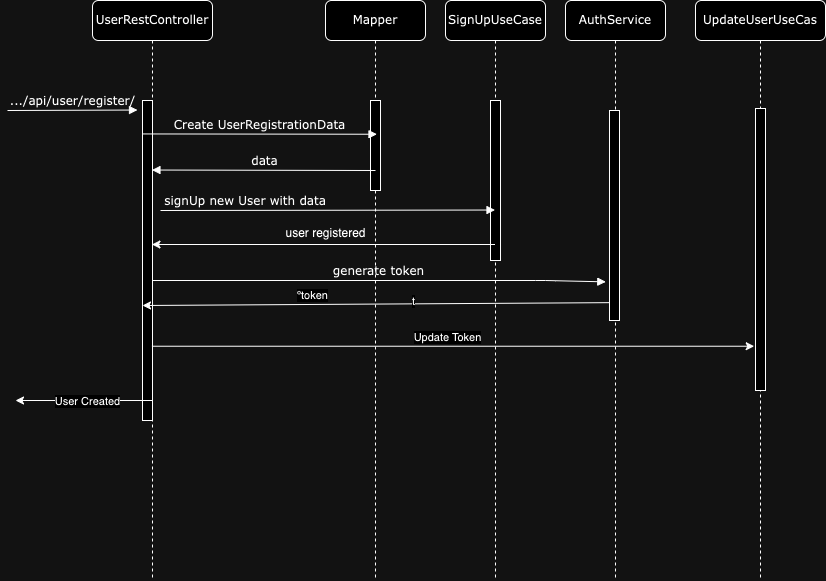

The diagram above was exported from draw.io. Its source (the exported page's mxGraphModel, read from the mxfile embedded in the PNG):
<mxGraphModel dx="2104" dy="641" grid="1" gridSize="10" guides="1" tooltips="1" connect="1" arrows="1" fold="1" page="1" pageScale="1" pageWidth="1100" pageHeight="850" background="none" math="0" shadow="0">
  <root>
    <mxCell id="0" />
    <mxCell id="1" parent="0" />
    <mxCell id="7baba1c4bc27f4b0-2" value="Mapper" style="shape=umlLifeline;perimeter=lifelinePerimeter;whiteSpace=wrap;html=1;container=1;collapsible=0;recursiveResize=0;outlineConnect=0;rounded=1;shadow=0;comic=0;labelBackgroundColor=none;strokeWidth=1;fontFamily=Verdana;fontSize=12;align=center;" parent="1" vertex="1">
      <mxGeometry x="310" y="80" width="100" height="580" as="geometry" />
    </mxCell>
    <mxCell id="7baba1c4bc27f4b0-10" value="" style="html=1;points=[];perimeter=orthogonalPerimeter;rounded=0;shadow=0;comic=0;labelBackgroundColor=none;strokeWidth=1;fontFamily=Verdana;fontSize=12;align=center;" parent="7baba1c4bc27f4b0-2" vertex="1">
      <mxGeometry x="45" y="100" width="10" height="90" as="geometry" />
    </mxCell>
    <mxCell id="7baba1c4bc27f4b0-3" value="SignUpUseCase" style="shape=umlLifeline;perimeter=lifelinePerimeter;whiteSpace=wrap;html=1;container=1;collapsible=0;recursiveResize=0;outlineConnect=0;rounded=1;shadow=0;comic=0;labelBackgroundColor=none;strokeWidth=1;fontFamily=Verdana;fontSize=12;align=center;" parent="1" vertex="1">
      <mxGeometry x="430" y="80" width="100" height="580" as="geometry" />
    </mxCell>
    <mxCell id="7baba1c4bc27f4b0-13" value="" style="html=1;points=[];perimeter=orthogonalPerimeter;rounded=0;shadow=0;comic=0;labelBackgroundColor=none;strokeWidth=1;fontFamily=Verdana;fontSize=12;align=center;" parent="7baba1c4bc27f4b0-3" vertex="1">
      <mxGeometry x="45" y="100" width="10" height="160" as="geometry" />
    </mxCell>
    <mxCell id="7baba1c4bc27f4b0-14" value="data" style="html=1;verticalAlign=bottom;endArrow=block;labelBackgroundColor=none;fontFamily=Verdana;fontSize=12;edgeStyle=elbowEdgeStyle;elbow=vertical;" parent="7baba1c4bc27f4b0-3" target="7baba1c4bc27f4b0-8" edge="1">
      <mxGeometry relative="1" as="geometry">
        <mxPoint x="-70" y="170" as="sourcePoint" />
        <mxPoint x="80" y="170.00000000000023" as="targetPoint" />
      </mxGeometry>
    </mxCell>
    <mxCell id="7baba1c4bc27f4b0-4" value="AuthService" style="shape=umlLifeline;perimeter=lifelinePerimeter;whiteSpace=wrap;html=1;container=1;collapsible=0;recursiveResize=0;outlineConnect=0;rounded=1;shadow=0;comic=0;labelBackgroundColor=none;strokeWidth=1;fontFamily=Verdana;fontSize=12;align=center;" parent="1" vertex="1">
      <mxGeometry x="550" y="80" width="100" height="580" as="geometry" />
    </mxCell>
    <mxCell id="7baba1c4bc27f4b0-5" value="UpdateUserUseCas" style="shape=umlLifeline;perimeter=lifelinePerimeter;whiteSpace=wrap;html=1;container=1;collapsible=0;recursiveResize=0;outlineConnect=0;rounded=1;shadow=0;comic=0;labelBackgroundColor=none;strokeWidth=1;fontFamily=Verdana;fontSize=12;align=center;" parent="1" vertex="1">
      <mxGeometry x="680" y="80" width="130" height="580" as="geometry" />
    </mxCell>
    <mxCell id="7baba1c4bc27f4b0-22" value="" style="html=1;points=[];perimeter=orthogonalPerimeter;rounded=0;shadow=0;comic=0;labelBackgroundColor=none;strokeWidth=1;fontFamily=Verdana;fontSize=12;align=center;" parent="7baba1c4bc27f4b0-5" vertex="1">
      <mxGeometry x="60" y="108" width="10" height="282" as="geometry" />
    </mxCell>
    <mxCell id="7baba1c4bc27f4b0-8" value="UserRestController&lt;br&gt;" style="shape=umlLifeline;perimeter=lifelinePerimeter;whiteSpace=wrap;html=1;container=1;collapsible=0;recursiveResize=0;outlineConnect=0;rounded=1;shadow=0;comic=0;labelBackgroundColor=none;strokeWidth=1;fontFamily=Verdana;fontSize=12;align=center;" parent="1" vertex="1">
      <mxGeometry x="77" y="80" width="120" height="580" as="geometry" />
    </mxCell>
    <mxCell id="7baba1c4bc27f4b0-9" value="" style="html=1;points=[];perimeter=orthogonalPerimeter;rounded=0;shadow=0;comic=0;labelBackgroundColor=none;strokeWidth=1;fontFamily=Verdana;fontSize=12;align=center;" parent="7baba1c4bc27f4b0-8" vertex="1">
      <mxGeometry x="50" y="100" width="10" height="320" as="geometry" />
    </mxCell>
    <mxCell id="3JgRIIbSVrKGZHmSJ02N-1" value=".../api/user/register/" style="html=1;verticalAlign=bottom;endArrow=block;entryX=0;entryY=0;labelBackgroundColor=none;fontFamily=Verdana;fontSize=12;edgeStyle=elbowEdgeStyle;elbow=vertical;" edge="1" parent="7baba1c4bc27f4b0-8">
      <mxGeometry relative="1" as="geometry">
        <mxPoint x="-85" y="110" as="sourcePoint" />
        <mxPoint x="45" y="110" as="targetPoint" />
      </mxGeometry>
    </mxCell>
    <mxCell id="3JgRIIbSVrKGZHmSJ02N-4" value="" style="endArrow=classic;html=1;rounded=0;exitX=0.035;exitY=0.915;exitDx=0;exitDy=0;exitPerimeter=0;" edge="1" parent="7baba1c4bc27f4b0-8" source="7baba1c4bc27f4b0-16">
      <mxGeometry width="50" height="50" relative="1" as="geometry">
        <mxPoint x="497.3900000000003" y="304.63" as="sourcePoint" />
        <mxPoint x="50" y="305" as="targetPoint" />
        <Array as="points" />
      </mxGeometry>
    </mxCell>
    <mxCell id="3JgRIIbSVrKGZHmSJ02N-5" value="t" style="edgeLabel;html=1;align=center;verticalAlign=middle;resizable=0;points=[];" vertex="1" connectable="0" parent="3JgRIIbSVrKGZHmSJ02N-4">
      <mxGeometry x="-0.1565" y="-3" relative="1" as="geometry">
        <mxPoint as="offset" />
      </mxGeometry>
    </mxCell>
    <mxCell id="3JgRIIbSVrKGZHmSJ02N-6" value="ºtoken" style="edgeLabel;html=1;align=center;verticalAlign=middle;resizable=0;points=[];" vertex="1" connectable="0" parent="3JgRIIbSVrKGZHmSJ02N-4">
      <mxGeometry x="0.0729" y="1" relative="1" as="geometry">
        <mxPoint x="-47" y="-10" as="offset" />
      </mxGeometry>
    </mxCell>
    <mxCell id="3JgRIIbSVrKGZHmSJ02N-10" value="" style="endArrow=classic;html=1;rounded=0;" edge="1" parent="7baba1c4bc27f4b0-8">
      <mxGeometry width="50" height="50" relative="1" as="geometry">
        <mxPoint x="60" y="400" as="sourcePoint" />
        <mxPoint x="-77" y="400" as="targetPoint" />
      </mxGeometry>
    </mxCell>
    <mxCell id="3JgRIIbSVrKGZHmSJ02N-11" value="User Created" style="edgeLabel;html=1;align=center;verticalAlign=middle;resizable=0;points=[];" vertex="1" connectable="0" parent="3JgRIIbSVrKGZHmSJ02N-10">
      <mxGeometry x="-0.0473" relative="1" as="geometry">
        <mxPoint as="offset" />
      </mxGeometry>
    </mxCell>
    <mxCell id="7baba1c4bc27f4b0-16" value="" style="html=1;points=[];perimeter=orthogonalPerimeter;rounded=0;shadow=0;comic=0;labelBackgroundColor=none;strokeWidth=1;fontFamily=Verdana;fontSize=12;align=center;" parent="1" vertex="1">
      <mxGeometry x="594" y="190" width="10" height="210" as="geometry" />
    </mxCell>
    <mxCell id="7baba1c4bc27f4b0-17" value="signUp new User with data" style="html=1;verticalAlign=bottom;endArrow=block;labelBackgroundColor=none;fontFamily=Verdana;fontSize=12;edgeStyle=elbowEdgeStyle;elbow=vertical;align=right;" parent="1" target="7baba1c4bc27f4b0-3" edge="1">
      <mxGeometry relative="1" as="geometry">
        <mxPoint x="145" y="290" as="sourcePoint" />
        <Array as="points" />
        <mxPoint x="255" y="290" as="targetPoint" />
      </mxGeometry>
    </mxCell>
    <mxCell id="7baba1c4bc27f4b0-23" value="generate token" style="html=1;verticalAlign=bottom;endArrow=block;entryX=-0.37;entryY=0.816;labelBackgroundColor=none;fontFamily=Verdana;fontSize=12;entryDx=0;entryDy=0;entryPerimeter=0;" parent="1" source="7baba1c4bc27f4b0-9" target="7baba1c4bc27f4b0-16" edge="1">
      <mxGeometry relative="1" as="geometry">
        <mxPoint x="510" y="420" as="sourcePoint" />
        <Array as="points">
          <mxPoint x="530" y="360" />
        </Array>
      </mxGeometry>
    </mxCell>
    <mxCell id="7baba1c4bc27f4b0-11" value="Create UserRegistrationData" style="html=1;verticalAlign=bottom;endArrow=block;labelBackgroundColor=none;fontFamily=Verdana;fontSize=12;edgeStyle=elbowEdgeStyle;elbow=vertical;exitX=-0.222;exitY=0.076;exitDx=0;exitDy=0;exitPerimeter=0;" parent="1" edge="1">
      <mxGeometry relative="1" as="geometry">
        <mxPoint x="126.7800000000002" y="213.43999999999994" as="sourcePoint" />
        <mxPoint x="361.50000000000045" y="213.47826086956525" as="targetPoint" />
      </mxGeometry>
    </mxCell>
    <mxCell id="3JgRIIbSVrKGZHmSJ02N-2" value="" style="endArrow=classic;html=1;rounded=0;" edge="1" parent="1" target="7baba1c4bc27f4b0-8">
      <mxGeometry width="50" height="50" relative="1" as="geometry">
        <mxPoint x="479.50000000000045" y="324" as="sourcePoint" />
        <mxPoint x="400" y="324" as="targetPoint" />
      </mxGeometry>
    </mxCell>
    <mxCell id="3JgRIIbSVrKGZHmSJ02N-3" value="user registered" style="text;html=1;align=center;verticalAlign=middle;resizable=0;points=[];autosize=1;strokeColor=none;fillColor=none;" vertex="1" parent="1">
      <mxGeometry x="260" y="298" width="100" height="30" as="geometry" />
    </mxCell>
    <mxCell id="3JgRIIbSVrKGZHmSJ02N-7" value="" style="endArrow=classic;html=1;rounded=0;entryX=-0.13;entryY=0.843;entryDx=0;entryDy=0;entryPerimeter=0;" edge="1" parent="1" source="7baba1c4bc27f4b0-8" target="7baba1c4bc27f4b0-22">
      <mxGeometry width="50" height="50" relative="1" as="geometry">
        <mxPoint x="490" y="370" as="sourcePoint" />
        <mxPoint x="540" y="320" as="targetPoint" />
      </mxGeometry>
    </mxCell>
    <mxCell id="3JgRIIbSVrKGZHmSJ02N-8" value="Update Token" style="edgeLabel;html=1;align=center;verticalAlign=middle;resizable=0;points=[];" vertex="1" connectable="0" parent="3JgRIIbSVrKGZHmSJ02N-7">
      <mxGeometry x="0.0021" y="-2" relative="1" as="geometry">
        <mxPoint x="-7" y="-11" as="offset" />
      </mxGeometry>
    </mxCell>
  </root>
</mxGraphModel>